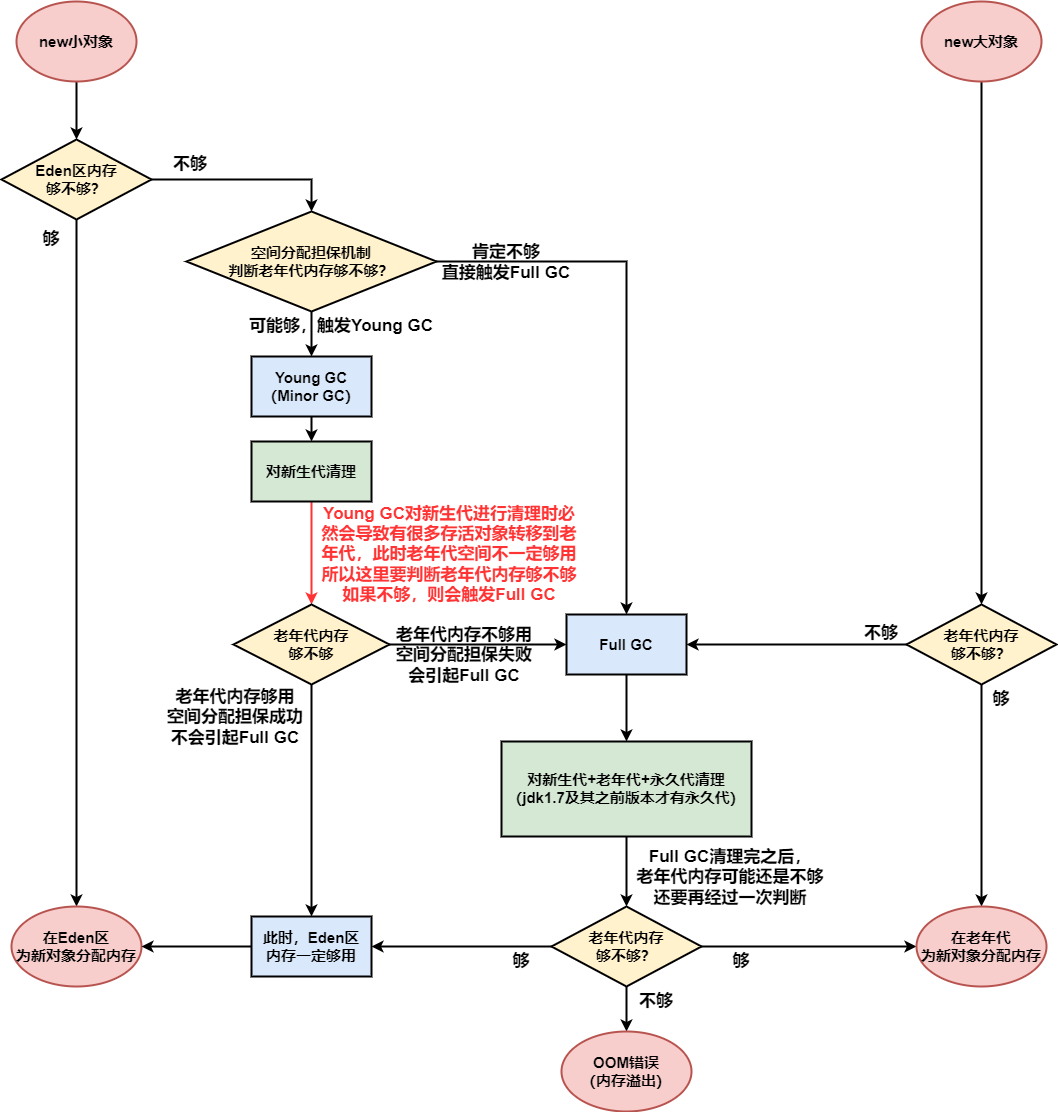

The diagram above was exported from draw.io. Its source (the exported page's mxGraphModel, read from the mxfile embedded in the PNG):
<mxGraphModel dx="1483" dy="916" grid="1" gridSize="10" guides="1" tooltips="1" connect="1" arrows="1" fold="1" page="1" pageScale="1" pageWidth="827" pageHeight="1169" math="0" shadow="0">
  <root>
    <mxCell id="0" />
    <mxCell id="1" parent="0" />
    <mxCell id="oyk5SCBNstuOW33sc3mA-19" style="edgeStyle=orthogonalEdgeStyle;rounded=0;orthogonalLoop=1;jettySize=auto;html=1;exitX=0.5;exitY=1;exitDx=0;exitDy=0;entryX=0.5;entryY=0;entryDx=0;entryDy=0;fontSize=15;strokeWidth=2;" edge="1" parent="1" source="oyk5SCBNstuOW33sc3mA-1" target="oyk5SCBNstuOW33sc3mA-16">
      <mxGeometry relative="1" as="geometry" />
    </mxCell>
    <mxCell id="oyk5SCBNstuOW33sc3mA-1" value="Young GC&lt;br style=&quot;font-size: 15px;&quot;&gt;（Minor GC）" style="rounded=0;whiteSpace=wrap;html=1;strokeWidth=2;fillColor=#dae8fc;strokeColor=#000000;fontSize=15;fontStyle=1" vertex="1" parent="1">
      <mxGeometry x="475" y="395" width="120" height="60" as="geometry" />
    </mxCell>
    <mxCell id="oyk5SCBNstuOW33sc3mA-4" style="edgeStyle=orthogonalEdgeStyle;rounded=0;orthogonalLoop=1;jettySize=auto;html=1;exitX=0.5;exitY=1;exitDx=0;exitDy=0;entryX=0.5;entryY=0;entryDx=0;entryDy=0;fontSize=15;strokeWidth=2;" edge="1" parent="1" source="oyk5SCBNstuOW33sc3mA-2" target="oyk5SCBNstuOW33sc3mA-3">
      <mxGeometry relative="1" as="geometry" />
    </mxCell>
    <mxCell id="oyk5SCBNstuOW33sc3mA-2" value="&lt;font style=&quot;font-size: 15px&quot;&gt;&lt;b style=&quot;font-size: 15px&quot;&gt;new小对象&lt;/b&gt;&lt;/font&gt;" style="ellipse;whiteSpace=wrap;html=1;strokeColor=#b85450;strokeWidth=2;fillColor=#f8cecc;fontSize=15;" vertex="1" parent="1">
      <mxGeometry x="240" y="40" width="120" height="80" as="geometry" />
    </mxCell>
    <mxCell id="oyk5SCBNstuOW33sc3mA-6" style="edgeStyle=orthogonalEdgeStyle;rounded=0;orthogonalLoop=1;jettySize=auto;html=1;exitX=0.5;exitY=1;exitDx=0;exitDy=0;entryX=0.5;entryY=0;entryDx=0;entryDy=0;fontSize=15;strokeWidth=2;" edge="1" parent="1" source="oyk5SCBNstuOW33sc3mA-3" target="oyk5SCBNstuOW33sc3mA-5">
      <mxGeometry relative="1" as="geometry" />
    </mxCell>
    <mxCell id="oyk5SCBNstuOW33sc3mA-9" style="edgeStyle=orthogonalEdgeStyle;rounded=0;orthogonalLoop=1;jettySize=auto;html=1;exitX=1;exitY=0.5;exitDx=0;exitDy=0;entryX=0.5;entryY=0;entryDx=0;entryDy=0;fontSize=17;strokeWidth=2;" edge="1" parent="1" source="oyk5SCBNstuOW33sc3mA-3" target="oyk5SCBNstuOW33sc3mA-8">
      <mxGeometry relative="1" as="geometry" />
    </mxCell>
    <mxCell id="oyk5SCBNstuOW33sc3mA-3" value="Eden区内存&lt;br style=&quot;font-size: 15px&quot;&gt;够不够？" style="rhombus;whiteSpace=wrap;html=1;fontSize=15;strokeColor=#000000;strokeWidth=2;fillColor=#fff2cc;fontStyle=1" vertex="1" parent="1">
      <mxGeometry x="225" y="178" width="150" height="80" as="geometry" />
    </mxCell>
    <mxCell id="oyk5SCBNstuOW33sc3mA-5" value="&lt;b&gt;在Eden区&lt;br&gt;为新对象分配内存&lt;/b&gt;" style="ellipse;whiteSpace=wrap;html=1;strokeColor=#b85450;strokeWidth=2;fillColor=#f8cecc;fontSize=15;" vertex="1" parent="1">
      <mxGeometry x="235" y="945" width="130" height="80" as="geometry" />
    </mxCell>
    <mxCell id="oyk5SCBNstuOW33sc3mA-7" value="够" style="text;html=1;strokeColor=none;fillColor=none;align=center;verticalAlign=middle;whiteSpace=wrap;rounded=0;fontSize=17;fontStyle=1" vertex="1" parent="1">
      <mxGeometry x="260" y="268" width="30" height="20" as="geometry" />
    </mxCell>
    <mxCell id="oyk5SCBNstuOW33sc3mA-11" style="edgeStyle=orthogonalEdgeStyle;rounded=0;orthogonalLoop=1;jettySize=auto;html=1;exitX=0.5;exitY=1;exitDx=0;exitDy=0;entryX=0.5;entryY=0;entryDx=0;entryDy=0;fontSize=17;strokeWidth=2;" edge="1" parent="1" source="oyk5SCBNstuOW33sc3mA-8" target="oyk5SCBNstuOW33sc3mA-1">
      <mxGeometry relative="1" as="geometry" />
    </mxCell>
    <mxCell id="oyk5SCBNstuOW33sc3mA-14" style="edgeStyle=orthogonalEdgeStyle;rounded=0;orthogonalLoop=1;jettySize=auto;html=1;exitX=1;exitY=0.5;exitDx=0;exitDy=0;entryX=0.5;entryY=0;entryDx=0;entryDy=0;fontSize=17;strokeWidth=2;" edge="1" parent="1" source="oyk5SCBNstuOW33sc3mA-8" target="oyk5SCBNstuOW33sc3mA-13">
      <mxGeometry relative="1" as="geometry" />
    </mxCell>
    <mxCell id="oyk5SCBNstuOW33sc3mA-8" value="空间分配担保机制&lt;br&gt;判断老年代内存够不够？" style="rhombus;whiteSpace=wrap;html=1;fontSize=15;strokeColor=#000000;strokeWidth=2;fillColor=#fff2cc;fontStyle=1" vertex="1" parent="1">
      <mxGeometry x="410" y="250" width="250" height="100" as="geometry" />
    </mxCell>
    <mxCell id="oyk5SCBNstuOW33sc3mA-10" value="不够" style="text;html=1;strokeColor=none;fillColor=none;align=center;verticalAlign=middle;whiteSpace=wrap;rounded=0;fontSize=17;fontStyle=1" vertex="1" parent="1">
      <mxGeometry x="384" y="188" width="60" height="30" as="geometry" />
    </mxCell>
    <mxCell id="oyk5SCBNstuOW33sc3mA-12" value="可能够，触发Young GC" style="text;html=1;strokeColor=none;fillColor=none;align=center;verticalAlign=middle;whiteSpace=wrap;rounded=0;fontSize=17;fontStyle=1" vertex="1" parent="1">
      <mxGeometry x="470" y="350" width="190" height="30" as="geometry" />
    </mxCell>
    <mxCell id="oyk5SCBNstuOW33sc3mA-13" value="Full GC" style="rounded=0;whiteSpace=wrap;html=1;strokeWidth=2;fillColor=#dae8fc;strokeColor=#000000;fontSize=15;fontStyle=1" vertex="1" parent="1">
      <mxGeometry x="790" y="653" width="120" height="60" as="geometry" />
    </mxCell>
    <mxCell id="oyk5SCBNstuOW33sc3mA-15" value="肯定不够&lt;br&gt;直接触发Full GC" style="text;html=1;strokeColor=none;fillColor=none;align=center;verticalAlign=middle;whiteSpace=wrap;rounded=0;fontSize=17;fontStyle=1" vertex="1" parent="1">
      <mxGeometry x="660" y="286" width="140" height="30" as="geometry" />
    </mxCell>
    <mxCell id="oyk5SCBNstuOW33sc3mA-26" style="edgeStyle=orthogonalEdgeStyle;rounded=0;orthogonalLoop=1;jettySize=auto;html=1;exitX=0.5;exitY=1;exitDx=0;exitDy=0;entryX=0.5;entryY=0;entryDx=0;entryDy=0;fontSize=15;fontColor=#FF3333;strokeWidth=2;strokeColor=#FF3333;" edge="1" parent="1" source="oyk5SCBNstuOW33sc3mA-16" target="oyk5SCBNstuOW33sc3mA-24">
      <mxGeometry relative="1" as="geometry" />
    </mxCell>
    <mxCell id="oyk5SCBNstuOW33sc3mA-16" value="对新生代清理" style="rounded=0;whiteSpace=wrap;html=1;strokeWidth=2;fillColor=#d5e8d4;strokeColor=#000000;fontSize=15;fontStyle=1" vertex="1" parent="1">
      <mxGeometry x="475" y="480" width="120" height="60" as="geometry" />
    </mxCell>
    <mxCell id="oyk5SCBNstuOW33sc3mA-40" style="edgeStyle=orthogonalEdgeStyle;rounded=0;orthogonalLoop=1;jettySize=auto;html=1;exitX=0.5;exitY=1;exitDx=0;exitDy=0;entryX=0.5;entryY=0;entryDx=0;entryDy=0;fontSize=15;fontColor=#FF3333;strokeColor=#000000;strokeWidth=2;" edge="1" parent="1" source="oyk5SCBNstuOW33sc3mA-18" target="oyk5SCBNstuOW33sc3mA-39">
      <mxGeometry relative="1" as="geometry" />
    </mxCell>
    <mxCell id="oyk5SCBNstuOW33sc3mA-18" value="对新生代+老年代+永久代清理&lt;br&gt;（jdk1.7及其之前版本才有永久代）" style="rounded=0;whiteSpace=wrap;html=1;strokeWidth=2;fillColor=#d5e8d4;strokeColor=#000000;fontSize=15;fontStyle=1" vertex="1" parent="1">
      <mxGeometry x="725" y="780" width="250" height="95" as="geometry" />
    </mxCell>
    <mxCell id="oyk5SCBNstuOW33sc3mA-27" style="edgeStyle=orthogonalEdgeStyle;rounded=0;orthogonalLoop=1;jettySize=auto;html=1;exitX=1;exitY=0.5;exitDx=0;exitDy=0;entryX=0;entryY=0.5;entryDx=0;entryDy=0;fontSize=15;fontColor=#FF3333;strokeWidth=2;" edge="1" parent="1" source="oyk5SCBNstuOW33sc3mA-24" target="oyk5SCBNstuOW33sc3mA-13">
      <mxGeometry relative="1" as="geometry" />
    </mxCell>
    <mxCell id="oyk5SCBNstuOW33sc3mA-29" style="edgeStyle=orthogonalEdgeStyle;rounded=0;orthogonalLoop=1;jettySize=auto;html=1;exitX=0.5;exitY=1;exitDx=0;exitDy=0;entryX=0.5;entryY=0;entryDx=0;entryDy=0;fontSize=15;fontColor=#FF3333;strokeColor=#000000;strokeWidth=2;" edge="1" parent="1" source="oyk5SCBNstuOW33sc3mA-13" target="oyk5SCBNstuOW33sc3mA-18">
      <mxGeometry relative="1" as="geometry" />
    </mxCell>
    <mxCell id="oyk5SCBNstuOW33sc3mA-31" style="edgeStyle=orthogonalEdgeStyle;rounded=0;orthogonalLoop=1;jettySize=auto;html=1;exitX=0.5;exitY=1;exitDx=0;exitDy=0;entryX=0.5;entryY=0;entryDx=0;entryDy=0;fontSize=15;fontColor=#FF3333;strokeColor=#000000;strokeWidth=2;" edge="1" parent="1" source="oyk5SCBNstuOW33sc3mA-24" target="oyk5SCBNstuOW33sc3mA-30">
      <mxGeometry relative="1" as="geometry" />
    </mxCell>
    <mxCell id="oyk5SCBNstuOW33sc3mA-24" value="老年代内存&lt;br&gt;够不够" style="rhombus;whiteSpace=wrap;html=1;fontSize=15;strokeColor=#000000;strokeWidth=2;fillColor=#fff2cc;fontStyle=1" vertex="1" parent="1">
      <mxGeometry x="457" y="643" width="156" height="80" as="geometry" />
    </mxCell>
    <mxCell id="oyk5SCBNstuOW33sc3mA-25" value="Young GC对新生代进行清理时必然会导致有很多存活对象转移到老年代，此时老年代空间不一定够用&lt;br&gt;所以这里要判断老年代内存够不够&lt;br&gt;如果不够，则会触发Full GC" style="text;html=1;strokeColor=none;fillColor=none;align=center;verticalAlign=middle;whiteSpace=wrap;rounded=0;fontSize=17;fontStyle=1;fontColor=#FF3333;" vertex="1" parent="1">
      <mxGeometry x="543" y="543" width="260" height="100" as="geometry" />
    </mxCell>
    <mxCell id="oyk5SCBNstuOW33sc3mA-28" value="老年代内存不够用&lt;br&gt;空间分配担保失败会引起Full GC" style="text;html=1;strokeColor=none;fillColor=none;align=center;verticalAlign=middle;whiteSpace=wrap;rounded=0;fontSize=17;fontStyle=1" vertex="1" parent="1">
      <mxGeometry x="613" y="658.5" width="150" height="71.5" as="geometry" />
    </mxCell>
    <mxCell id="oyk5SCBNstuOW33sc3mA-34" style="edgeStyle=orthogonalEdgeStyle;rounded=0;orthogonalLoop=1;jettySize=auto;html=1;exitX=0;exitY=0.5;exitDx=0;exitDy=0;entryX=1;entryY=0.5;entryDx=0;entryDy=0;fontSize=15;fontColor=#FF3333;strokeColor=#000000;strokeWidth=2;" edge="1" parent="1" source="oyk5SCBNstuOW33sc3mA-30" target="oyk5SCBNstuOW33sc3mA-5">
      <mxGeometry relative="1" as="geometry" />
    </mxCell>
    <mxCell id="oyk5SCBNstuOW33sc3mA-30" value="此时，Eden区&lt;br&gt;内存一定够用" style="rounded=0;whiteSpace=wrap;html=1;strokeWidth=2;fillColor=#dae8fc;strokeColor=#000000;fontSize=15;fontStyle=1" vertex="1" parent="1">
      <mxGeometry x="475" y="955" width="120" height="60" as="geometry" />
    </mxCell>
    <mxCell id="oyk5SCBNstuOW33sc3mA-32" value="老年代内存够用&lt;br&gt;空间分配担保成功&lt;br&gt;不会引起Full GC" style="text;html=1;strokeColor=none;fillColor=none;align=center;verticalAlign=middle;whiteSpace=wrap;rounded=0;fontSize=17;fontStyle=1" vertex="1" parent="1">
      <mxGeometry x="384" y="731" width="150" height="49" as="geometry" />
    </mxCell>
    <mxCell id="oyk5SCBNstuOW33sc3mA-47" style="edgeStyle=orthogonalEdgeStyle;rounded=0;orthogonalLoop=1;jettySize=auto;html=1;exitX=0.5;exitY=1;exitDx=0;exitDy=0;entryX=0.5;entryY=0;entryDx=0;entryDy=0;fontSize=15;fontColor=#FF3333;strokeColor=#000000;strokeWidth=2;" edge="1" parent="1" source="oyk5SCBNstuOW33sc3mA-35" target="oyk5SCBNstuOW33sc3mA-36">
      <mxGeometry relative="1" as="geometry" />
    </mxCell>
    <mxCell id="oyk5SCBNstuOW33sc3mA-35" value="&lt;font style=&quot;font-size: 15px&quot;&gt;&lt;b style=&quot;font-size: 15px&quot;&gt;new大对象&lt;/b&gt;&lt;/font&gt;" style="ellipse;whiteSpace=wrap;html=1;strokeColor=#b85450;strokeWidth=2;fillColor=#f8cecc;fontSize=15;" vertex="1" parent="1">
      <mxGeometry x="1145" y="40" width="120" height="80" as="geometry" />
    </mxCell>
    <mxCell id="oyk5SCBNstuOW33sc3mA-37" style="edgeStyle=orthogonalEdgeStyle;rounded=0;orthogonalLoop=1;jettySize=auto;html=1;exitX=0;exitY=0.5;exitDx=0;exitDy=0;entryX=1;entryY=0.5;entryDx=0;entryDy=0;fontSize=15;fontColor=#FF3333;strokeColor=#000000;strokeWidth=2;" edge="1" parent="1" source="oyk5SCBNstuOW33sc3mA-36" target="oyk5SCBNstuOW33sc3mA-13">
      <mxGeometry relative="1" as="geometry" />
    </mxCell>
    <mxCell id="oyk5SCBNstuOW33sc3mA-49" style="edgeStyle=orthogonalEdgeStyle;rounded=0;orthogonalLoop=1;jettySize=auto;html=1;exitX=0.5;exitY=1;exitDx=0;exitDy=0;entryX=0.5;entryY=0;entryDx=0;entryDy=0;fontSize=15;fontColor=#FF3333;strokeColor=#000000;strokeWidth=2;" edge="1" parent="1" source="oyk5SCBNstuOW33sc3mA-36" target="oyk5SCBNstuOW33sc3mA-48">
      <mxGeometry relative="1" as="geometry" />
    </mxCell>
    <mxCell id="oyk5SCBNstuOW33sc3mA-36" value="老年代内存&lt;br style=&quot;font-size: 15px&quot;&gt;够不够？" style="rhombus;whiteSpace=wrap;html=1;fontSize=15;strokeColor=#000000;strokeWidth=2;fillColor=#fff2cc;fontStyle=1" vertex="1" parent="1">
      <mxGeometry x="1130" y="643" width="150" height="80" as="geometry" />
    </mxCell>
    <mxCell id="oyk5SCBNstuOW33sc3mA-38" value="不够" style="text;html=1;strokeColor=none;fillColor=none;align=center;verticalAlign=middle;whiteSpace=wrap;rounded=0;fontSize=17;fontStyle=1" vertex="1" parent="1">
      <mxGeometry x="1060" y="656.5" width="90" height="30" as="geometry" />
    </mxCell>
    <mxCell id="oyk5SCBNstuOW33sc3mA-43" style="edgeStyle=orthogonalEdgeStyle;rounded=0;orthogonalLoop=1;jettySize=auto;html=1;exitX=0.5;exitY=1;exitDx=0;exitDy=0;entryX=0.5;entryY=0;entryDx=0;entryDy=0;fontSize=15;fontColor=#FF3333;strokeColor=#000000;strokeWidth=2;" edge="1" parent="1" source="oyk5SCBNstuOW33sc3mA-39" target="oyk5SCBNstuOW33sc3mA-42">
      <mxGeometry relative="1" as="geometry" />
    </mxCell>
    <mxCell id="oyk5SCBNstuOW33sc3mA-45" style="edgeStyle=orthogonalEdgeStyle;rounded=0;orthogonalLoop=1;jettySize=auto;html=1;exitX=0;exitY=0.5;exitDx=0;exitDy=0;entryX=1;entryY=0.5;entryDx=0;entryDy=0;fontSize=15;fontColor=#FF3333;strokeColor=#000000;strokeWidth=2;" edge="1" parent="1" source="oyk5SCBNstuOW33sc3mA-39" target="oyk5SCBNstuOW33sc3mA-30">
      <mxGeometry relative="1" as="geometry" />
    </mxCell>
    <mxCell id="oyk5SCBNstuOW33sc3mA-51" style="edgeStyle=orthogonalEdgeStyle;rounded=0;orthogonalLoop=1;jettySize=auto;html=1;exitX=1;exitY=0.5;exitDx=0;exitDy=0;entryX=0;entryY=0.5;entryDx=0;entryDy=0;fontSize=15;fontColor=#FF3333;strokeColor=#000000;strokeWidth=2;" edge="1" parent="1" source="oyk5SCBNstuOW33sc3mA-39" target="oyk5SCBNstuOW33sc3mA-48">
      <mxGeometry relative="1" as="geometry" />
    </mxCell>
    <mxCell id="oyk5SCBNstuOW33sc3mA-39" value="老年代内存&lt;br style=&quot;font-size: 15px&quot;&gt;够不够？" style="rhombus;whiteSpace=wrap;html=1;fontSize=15;strokeColor=#000000;strokeWidth=2;fillColor=#fff2cc;fontStyle=1" vertex="1" parent="1">
      <mxGeometry x="775" y="945" width="150" height="80" as="geometry" />
    </mxCell>
    <mxCell id="oyk5SCBNstuOW33sc3mA-41" value="Full GC清理完之后，&lt;br&gt;老年代内存可能还是不够&lt;br&gt;还要再经过一次判断" style="text;html=1;strokeColor=none;fillColor=none;align=center;verticalAlign=middle;whiteSpace=wrap;rounded=0;fontSize=17;fontStyle=1" vertex="1" parent="1">
      <mxGeometry x="859" y="881" width="190" height="70" as="geometry" />
    </mxCell>
    <mxCell id="oyk5SCBNstuOW33sc3mA-42" value="&lt;b&gt;OOM错误&lt;br&gt;（内存溢出）&lt;br&gt;&lt;/b&gt;" style="ellipse;whiteSpace=wrap;html=1;strokeColor=#b85450;strokeWidth=2;fillColor=#f8cecc;fontSize=15;" vertex="1" parent="1">
      <mxGeometry x="785" y="1070" width="130" height="80" as="geometry" />
    </mxCell>
    <mxCell id="oyk5SCBNstuOW33sc3mA-44" value="不够" style="text;html=1;strokeColor=none;fillColor=none;align=center;verticalAlign=middle;whiteSpace=wrap;rounded=0;fontSize=17;fontStyle=1" vertex="1" parent="1">
      <mxGeometry x="835" y="1025" width="90" height="30" as="geometry" />
    </mxCell>
    <mxCell id="oyk5SCBNstuOW33sc3mA-46" value="够" style="text;html=1;strokeColor=none;fillColor=none;align=center;verticalAlign=middle;whiteSpace=wrap;rounded=0;fontSize=17;fontStyle=1" vertex="1" parent="1">
      <mxGeometry x="700" y="985" width="90" height="30" as="geometry" />
    </mxCell>
    <mxCell id="oyk5SCBNstuOW33sc3mA-48" value="&lt;b&gt;在老年代&lt;br&gt;为新对象分配内存&lt;/b&gt;" style="ellipse;whiteSpace=wrap;html=1;strokeColor=#b85450;strokeWidth=2;fillColor=#f8cecc;fontSize=15;" vertex="1" parent="1">
      <mxGeometry x="1140" y="945" width="130" height="80" as="geometry" />
    </mxCell>
    <mxCell id="oyk5SCBNstuOW33sc3mA-50" value="够" style="text;html=1;strokeColor=none;fillColor=none;align=center;verticalAlign=middle;whiteSpace=wrap;rounded=0;fontSize=17;fontStyle=1" vertex="1" parent="1">
      <mxGeometry x="1180" y="723" width="90" height="30" as="geometry" />
    </mxCell>
    <mxCell id="oyk5SCBNstuOW33sc3mA-52" value="够" style="text;html=1;strokeColor=none;fillColor=none;align=center;verticalAlign=middle;whiteSpace=wrap;rounded=0;fontSize=17;fontStyle=1" vertex="1" parent="1">
      <mxGeometry x="920" y="985" width="90" height="30" as="geometry" />
    </mxCell>
  </root>
</mxGraphModel>